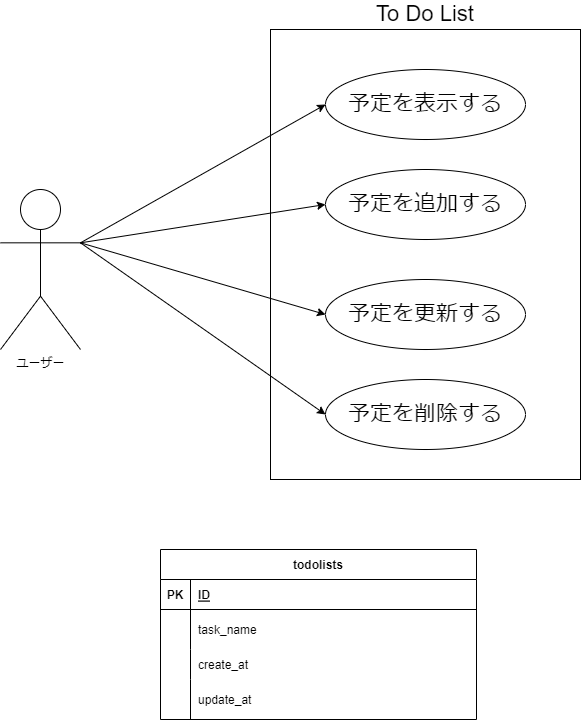

The diagram above was exported from draw.io. Its source (the exported page's mxGraphModel, read from the mxfile embedded in the PNG):
<mxGraphModel dx="1150" dy="902" grid="1" gridSize="10" guides="1" tooltips="1" connect="1" arrows="1" fold="1" page="1" pageScale="1" pageWidth="827" pageHeight="1169" math="0" shadow="0">
  <root>
    <mxCell id="0" />
    <mxCell id="1" parent="0" />
    <mxCell id="6" value="&lt;div style=&quot;text-align: justify&quot;&gt;&lt;span&gt;&lt;font style=&quot;font-size: 22px&quot;&gt;To Do List&lt;/font&gt;&lt;/span&gt;&lt;/div&gt;" style="rounded=0;whiteSpace=wrap;html=1;labelPosition=center;verticalLabelPosition=top;align=center;verticalAlign=bottom;" vertex="1" parent="1">
      <mxGeometry x="350" y="40" width="310" height="450" as="geometry" />
    </mxCell>
    <mxCell id="13" style="edgeStyle=none;html=1;exitX=1;exitY=0.3333333333333333;exitDx=0;exitDy=0;exitPerimeter=0;entryX=0;entryY=0.5;entryDx=0;entryDy=0;fontSize=22;" edge="1" parent="1" source="2" target="8">
      <mxGeometry relative="1" as="geometry" />
    </mxCell>
    <mxCell id="14" style="edgeStyle=none;html=1;exitX=1;exitY=0.3333333333333333;exitDx=0;exitDy=0;exitPerimeter=0;entryX=0;entryY=0.5;entryDx=0;entryDy=0;fontSize=22;" edge="1" parent="1" source="2" target="9">
      <mxGeometry relative="1" as="geometry" />
    </mxCell>
    <mxCell id="2" value="ユーザー" style="shape=umlActor;verticalLabelPosition=bottom;verticalAlign=top;html=1;outlineConnect=0;" vertex="1" parent="1">
      <mxGeometry x="80" y="200" width="80" height="160" as="geometry" />
    </mxCell>
    <mxCell id="7" value="予定を追加する" style="ellipse;whiteSpace=wrap;html=1;align=center;fontSize=22;" vertex="1" parent="1">
      <mxGeometry x="405" y="180" width="200" height="70" as="geometry" />
    </mxCell>
    <mxCell id="8" value="予定を更新する" style="ellipse;whiteSpace=wrap;html=1;align=center;fontSize=22;" vertex="1" parent="1">
      <mxGeometry x="405" y="290" width="200" height="70" as="geometry" />
    </mxCell>
    <mxCell id="9" value="予定を削除する" style="ellipse;whiteSpace=wrap;html=1;align=center;fontSize=22;" vertex="1" parent="1">
      <mxGeometry x="405" y="390" width="200" height="70" as="geometry" />
    </mxCell>
    <mxCell id="10" value="予定を表示する" style="ellipse;whiteSpace=wrap;html=1;align=center;fontSize=22;" vertex="1" parent="1">
      <mxGeometry x="405" y="80" width="200" height="70" as="geometry" />
    </mxCell>
    <mxCell id="11" style="edgeStyle=none;html=1;entryX=0;entryY=0.5;entryDx=0;entryDy=0;fontSize=22;exitX=1;exitY=0.3333333333333333;exitDx=0;exitDy=0;exitPerimeter=0;" edge="1" parent="1" source="2" target="10">
      <mxGeometry relative="1" as="geometry" />
    </mxCell>
    <mxCell id="12" style="edgeStyle=none;html=1;exitX=1;exitY=0.3333333333333333;exitDx=0;exitDy=0;exitPerimeter=0;entryX=0;entryY=0.5;entryDx=0;entryDy=0;fontSize=22;" edge="1" parent="1" source="2" target="7">
      <mxGeometry relative="1" as="geometry" />
    </mxCell>
    <mxCell id="43" value="todolists" style="shape=table;startSize=30;container=1;collapsible=1;childLayout=tableLayout;fixedRows=1;rowLines=0;fontStyle=1;align=center;resizeLast=1;fontSize=12;" vertex="1" parent="1">
      <mxGeometry x="240" y="560" width="316" height="170" as="geometry" />
    </mxCell>
    <mxCell id="44" value="" style="shape=partialRectangle;collapsible=0;dropTarget=0;pointerEvents=0;fillColor=none;top=0;left=0;bottom=1;right=0;points=[[0,0.5],[1,0.5]];portConstraint=eastwest;fontSize=12;" vertex="1" parent="43">
      <mxGeometry y="30" width="316" height="30" as="geometry" />
    </mxCell>
    <mxCell id="45" value="PK" style="shape=partialRectangle;connectable=0;fillColor=none;top=0;left=0;bottom=0;right=0;fontStyle=1;overflow=hidden;fontSize=12;" vertex="1" parent="44">
      <mxGeometry width="30" height="30" as="geometry">
        <mxRectangle width="30" height="30" as="alternateBounds" />
      </mxGeometry>
    </mxCell>
    <mxCell id="46" value="ID" style="shape=partialRectangle;connectable=0;fillColor=none;top=0;left=0;bottom=0;right=0;align=left;spacingLeft=6;fontStyle=5;overflow=hidden;fontSize=12;" vertex="1" parent="44">
      <mxGeometry x="30" width="286" height="30" as="geometry">
        <mxRectangle width="286" height="30" as="alternateBounds" />
      </mxGeometry>
    </mxCell>
    <mxCell id="47" value="" style="shape=partialRectangle;collapsible=0;dropTarget=0;pointerEvents=0;fillColor=none;top=0;left=0;bottom=0;right=0;points=[[0,0.5],[1,0.5]];portConstraint=eastwest;fontSize=12;" vertex="1" parent="43">
      <mxGeometry y="60" width="316" height="40" as="geometry" />
    </mxCell>
    <mxCell id="48" value="" style="shape=partialRectangle;connectable=0;fillColor=none;top=0;left=0;bottom=0;right=0;editable=1;overflow=hidden;fontSize=12;" vertex="1" parent="47">
      <mxGeometry width="30" height="40" as="geometry">
        <mxRectangle width="30" height="40" as="alternateBounds" />
      </mxGeometry>
    </mxCell>
    <mxCell id="49" value="task_name" style="shape=partialRectangle;connectable=0;fillColor=none;top=0;left=0;bottom=0;right=0;align=left;spacingLeft=6;overflow=hidden;fontSize=12;" vertex="1" parent="47">
      <mxGeometry x="30" width="286" height="40" as="geometry">
        <mxRectangle width="286" height="40" as="alternateBounds" />
      </mxGeometry>
    </mxCell>
    <mxCell id="50" value="" style="shape=partialRectangle;collapsible=0;dropTarget=0;pointerEvents=0;fillColor=none;top=0;left=0;bottom=0;right=0;points=[[0,0.5],[1,0.5]];portConstraint=eastwest;fontSize=12;" vertex="1" parent="43">
      <mxGeometry y="100" width="316" height="30" as="geometry" />
    </mxCell>
    <mxCell id="51" value="" style="shape=partialRectangle;connectable=0;fillColor=none;top=0;left=0;bottom=0;right=0;editable=1;overflow=hidden;fontSize=12;" vertex="1" parent="50">
      <mxGeometry width="30" height="30" as="geometry">
        <mxRectangle width="30" height="30" as="alternateBounds" />
      </mxGeometry>
    </mxCell>
    <mxCell id="52" value="create_at" style="shape=partialRectangle;connectable=0;fillColor=none;top=0;left=0;bottom=0;right=0;align=left;spacingLeft=6;overflow=hidden;fontSize=12;" vertex="1" parent="50">
      <mxGeometry x="30" width="286" height="30" as="geometry">
        <mxRectangle width="286" height="30" as="alternateBounds" />
      </mxGeometry>
    </mxCell>
    <mxCell id="53" value="" style="shape=partialRectangle;collapsible=0;dropTarget=0;pointerEvents=0;fillColor=none;top=0;left=0;bottom=0;right=0;points=[[0,0.5],[1,0.5]];portConstraint=eastwest;fontSize=12;" vertex="1" parent="43">
      <mxGeometry y="130" width="316" height="40" as="geometry" />
    </mxCell>
    <mxCell id="54" value="" style="shape=partialRectangle;connectable=0;fillColor=none;top=0;left=0;bottom=0;right=0;editable=1;overflow=hidden;fontSize=12;" vertex="1" parent="53">
      <mxGeometry width="30" height="40" as="geometry">
        <mxRectangle width="30" height="40" as="alternateBounds" />
      </mxGeometry>
    </mxCell>
    <mxCell id="55" value="update_at" style="shape=partialRectangle;connectable=0;fillColor=none;top=0;left=0;bottom=0;right=0;align=left;spacingLeft=6;overflow=hidden;fontSize=12;" vertex="1" parent="53">
      <mxGeometry x="30" width="286" height="40" as="geometry">
        <mxRectangle width="286" height="40" as="alternateBounds" />
      </mxGeometry>
    </mxCell>
  </root>
</mxGraphModel>